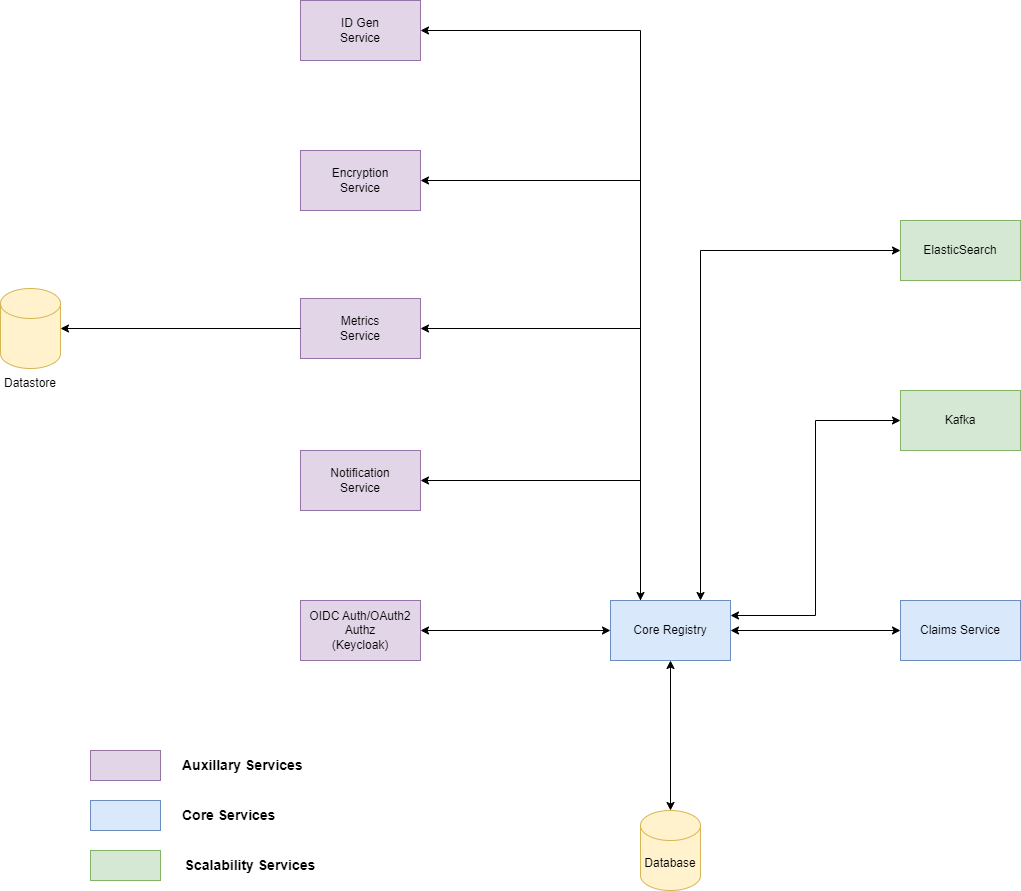

The diagram above was exported from draw.io. Its source (the exported page's mxGraphModel, read from the mxfile embedded in the PNG):
<mxGraphModel dx="2284" dy="1838" grid="1" gridSize="10" guides="1" tooltips="1" connect="1" arrows="1" fold="1" page="1" pageScale="1" pageWidth="850" pageHeight="1100" math="0" shadow="0">
  <root>
    <mxCell id="0" />
    <mxCell id="1" parent="0" />
    <mxCell id="cqkF_-CxK3RGv4-1btdG-10" style="edgeStyle=orthogonalEdgeStyle;rounded=0;orthogonalLoop=1;jettySize=auto;html=1;exitX=0;exitY=0.5;exitDx=0;exitDy=0;entryX=1;entryY=0.5;entryDx=0;entryDy=0;startArrow=classic;startFill=1;" edge="1" parent="1" source="cqkF_-CxK3RGv4-1btdG-1" target="cqkF_-CxK3RGv4-1btdG-5">
      <mxGeometry relative="1" as="geometry" />
    </mxCell>
    <mxCell id="cqkF_-CxK3RGv4-1btdG-11" style="edgeStyle=orthogonalEdgeStyle;rounded=0;orthogonalLoop=1;jettySize=auto;html=1;exitX=1;exitY=0.5;exitDx=0;exitDy=0;entryX=0;entryY=0.5;entryDx=0;entryDy=0;startArrow=classic;startFill=1;" edge="1" parent="1" source="cqkF_-CxK3RGv4-1btdG-1" target="cqkF_-CxK3RGv4-1btdG-4">
      <mxGeometry relative="1" as="geometry" />
    </mxCell>
    <mxCell id="cqkF_-CxK3RGv4-1btdG-13" style="edgeStyle=orthogonalEdgeStyle;rounded=0;orthogonalLoop=1;jettySize=auto;html=1;exitX=0.25;exitY=0;exitDx=0;exitDy=0;entryX=1;entryY=0.5;entryDx=0;entryDy=0;" edge="1" parent="1" source="cqkF_-CxK3RGv4-1btdG-1" target="cqkF_-CxK3RGv4-1btdG-7">
      <mxGeometry relative="1" as="geometry" />
    </mxCell>
    <mxCell id="cqkF_-CxK3RGv4-1btdG-14" style="edgeStyle=orthogonalEdgeStyle;rounded=0;orthogonalLoop=1;jettySize=auto;html=1;exitX=0.75;exitY=0;exitDx=0;exitDy=0;entryX=0;entryY=0.5;entryDx=0;entryDy=0;startArrow=classic;startFill=1;" edge="1" parent="1" source="cqkF_-CxK3RGv4-1btdG-1" target="cqkF_-CxK3RGv4-1btdG-8">
      <mxGeometry relative="1" as="geometry" />
    </mxCell>
    <mxCell id="cqkF_-CxK3RGv4-1btdG-16" style="edgeStyle=orthogonalEdgeStyle;rounded=0;orthogonalLoop=1;jettySize=auto;html=1;exitX=0.25;exitY=0;exitDx=0;exitDy=0;entryX=1;entryY=0.5;entryDx=0;entryDy=0;" edge="1" parent="1" source="cqkF_-CxK3RGv4-1btdG-1" target="cqkF_-CxK3RGv4-1btdG-6">
      <mxGeometry relative="1" as="geometry" />
    </mxCell>
    <mxCell id="cqkF_-CxK3RGv4-1btdG-18" style="edgeStyle=orthogonalEdgeStyle;rounded=0;orthogonalLoop=1;jettySize=auto;html=1;exitX=1;exitY=0.25;exitDx=0;exitDy=0;entryX=0;entryY=0.5;entryDx=0;entryDy=0;startArrow=classic;startFill=1;" edge="1" parent="1" source="cqkF_-CxK3RGv4-1btdG-1" target="cqkF_-CxK3RGv4-1btdG-17">
      <mxGeometry relative="1" as="geometry" />
    </mxCell>
    <mxCell id="cqkF_-CxK3RGv4-1btdG-30" style="edgeStyle=orthogonalEdgeStyle;rounded=0;orthogonalLoop=1;jettySize=auto;html=1;exitX=0.25;exitY=0;exitDx=0;exitDy=0;entryX=1;entryY=0.5;entryDx=0;entryDy=0;" edge="1" parent="1" source="cqkF_-CxK3RGv4-1btdG-1" target="cqkF_-CxK3RGv4-1btdG-28">
      <mxGeometry relative="1" as="geometry" />
    </mxCell>
    <mxCell id="cqkF_-CxK3RGv4-1btdG-31" style="edgeStyle=orthogonalEdgeStyle;rounded=0;orthogonalLoop=1;jettySize=auto;html=1;exitX=0.25;exitY=0;exitDx=0;exitDy=0;entryX=1;entryY=0.5;entryDx=0;entryDy=0;startArrow=classic;startFill=1;" edge="1" parent="1" source="cqkF_-CxK3RGv4-1btdG-1" target="cqkF_-CxK3RGv4-1btdG-29">
      <mxGeometry relative="1" as="geometry" />
    </mxCell>
    <mxCell id="cqkF_-CxK3RGv4-1btdG-1" value="Core Registry" style="rounded=0;whiteSpace=wrap;html=1;fillColor=#dae8fc;strokeColor=#6c8ebf;" vertex="1" parent="1">
      <mxGeometry x="350" y="200" width="120" height="60" as="geometry" />
    </mxCell>
    <mxCell id="cqkF_-CxK3RGv4-1btdG-2" value="Database" style="shape=cylinder3;whiteSpace=wrap;html=1;boundedLbl=1;backgroundOutline=1;size=15;fillColor=#fff2cc;strokeColor=#d6b656;" vertex="1" parent="1">
      <mxGeometry x="380" y="410" width="60" height="80" as="geometry" />
    </mxCell>
    <mxCell id="cqkF_-CxK3RGv4-1btdG-4" value="Claims Service" style="rounded=0;whiteSpace=wrap;html=1;fillColor=#dae8fc;strokeColor=#6c8ebf;" vertex="1" parent="1">
      <mxGeometry x="640" y="200" width="120" height="60" as="geometry" />
    </mxCell>
    <mxCell id="cqkF_-CxK3RGv4-1btdG-5" value="OIDC Auth/OAuth2 Authz&lt;br&gt;(Keycloak)" style="rounded=0;whiteSpace=wrap;html=1;fillColor=#e1d5e7;strokeColor=#9673a6;" vertex="1" parent="1">
      <mxGeometry x="40" y="200" width="120" height="60" as="geometry" />
    </mxCell>
    <mxCell id="cqkF_-CxK3RGv4-1btdG-6" value="Metrics&lt;br&gt;Service" style="rounded=0;whiteSpace=wrap;html=1;fillColor=#e1d5e7;strokeColor=#9673a6;" vertex="1" parent="1">
      <mxGeometry x="40" y="-102" width="120" height="60" as="geometry" />
    </mxCell>
    <mxCell id="cqkF_-CxK3RGv4-1btdG-7" value="Notification&lt;br&gt;Service" style="rounded=0;whiteSpace=wrap;html=1;fillColor=#e1d5e7;strokeColor=#9673a6;" vertex="1" parent="1">
      <mxGeometry x="40" y="50" width="120" height="60" as="geometry" />
    </mxCell>
    <mxCell id="cqkF_-CxK3RGv4-1btdG-8" value="ElasticSearch" style="rounded=0;whiteSpace=wrap;html=1;fillColor=#d5e8d4;strokeColor=#82b366;" vertex="1" parent="1">
      <mxGeometry x="640" y="-180" width="120" height="60" as="geometry" />
    </mxCell>
    <mxCell id="cqkF_-CxK3RGv4-1btdG-12" style="edgeStyle=orthogonalEdgeStyle;rounded=0;orthogonalLoop=1;jettySize=auto;html=1;exitX=0.5;exitY=1;exitDx=0;exitDy=0;entryX=0.5;entryY=0;entryDx=0;entryDy=0;entryPerimeter=0;startArrow=classic;startFill=1;" edge="1" parent="1" source="cqkF_-CxK3RGv4-1btdG-1" target="cqkF_-CxK3RGv4-1btdG-2">
      <mxGeometry relative="1" as="geometry" />
    </mxCell>
    <mxCell id="cqkF_-CxK3RGv4-1btdG-17" value="Kafka" style="rounded=0;whiteSpace=wrap;html=1;fillColor=#d5e8d4;strokeColor=#82b366;" vertex="1" parent="1">
      <mxGeometry x="640" y="-10" width="120" height="60" as="geometry" />
    </mxCell>
    <mxCell id="cqkF_-CxK3RGv4-1btdG-19" value="" style="shape=cylinder3;whiteSpace=wrap;html=1;boundedLbl=1;backgroundOutline=1;size=15;fillColor=#fff2cc;strokeColor=#d6b656;" vertex="1" parent="1">
      <mxGeometry x="-260" y="-112" width="60" height="80" as="geometry" />
    </mxCell>
    <mxCell id="cqkF_-CxK3RGv4-1btdG-20" style="edgeStyle=orthogonalEdgeStyle;rounded=0;orthogonalLoop=1;jettySize=auto;html=1;exitX=0;exitY=0.5;exitDx=0;exitDy=0;entryX=1;entryY=0.5;entryDx=0;entryDy=0;entryPerimeter=0;" edge="1" parent="1" source="cqkF_-CxK3RGv4-1btdG-6" target="cqkF_-CxK3RGv4-1btdG-19">
      <mxGeometry relative="1" as="geometry" />
    </mxCell>
    <mxCell id="cqkF_-CxK3RGv4-1btdG-22" value="" style="rounded=0;whiteSpace=wrap;html=1;fillColor=#e1d5e7;strokeColor=#9673a6;" vertex="1" parent="1">
      <mxGeometry x="-170" y="350" width="70" height="30" as="geometry" />
    </mxCell>
    <mxCell id="cqkF_-CxK3RGv4-1btdG-23" value="" style="rounded=0;whiteSpace=wrap;html=1;fillColor=#dae8fc;strokeColor=#6c8ebf;" vertex="1" parent="1">
      <mxGeometry x="-170" y="400" width="70" height="30" as="geometry" />
    </mxCell>
    <mxCell id="cqkF_-CxK3RGv4-1btdG-24" value="" style="rounded=0;whiteSpace=wrap;html=1;fillColor=#d5e8d4;strokeColor=#82b366;" vertex="1" parent="1">
      <mxGeometry x="-170" y="450" width="70" height="30" as="geometry" />
    </mxCell>
    <mxCell id="cqkF_-CxK3RGv4-1btdG-25" value="&lt;b&gt;&lt;font style=&quot;font-size: 14px;&quot;&gt;Auxillary Services&lt;/font&gt;&lt;/b&gt;" style="text;html=1;strokeColor=none;fillColor=none;align=left;verticalAlign=middle;whiteSpace=wrap;rounded=0;" vertex="1" parent="1">
      <mxGeometry x="-80" y="350" width="160" height="30" as="geometry" />
    </mxCell>
    <mxCell id="cqkF_-CxK3RGv4-1btdG-26" value="&lt;b&gt;&lt;font style=&quot;font-size: 14px;&quot;&gt;Core Services&lt;/font&gt;&lt;/b&gt;" style="text;html=1;strokeColor=none;fillColor=none;align=left;verticalAlign=middle;whiteSpace=wrap;rounded=0;" vertex="1" parent="1">
      <mxGeometry x="-80" y="400" width="110" height="30" as="geometry" />
    </mxCell>
    <mxCell id="cqkF_-CxK3RGv4-1btdG-27" value="&lt;b&gt;&lt;font style=&quot;font-size: 14px;&quot;&gt;Scalability Services&lt;/font&gt;&lt;/b&gt;" style="text;html=1;strokeColor=none;fillColor=none;align=center;verticalAlign=middle;whiteSpace=wrap;rounded=0;" vertex="1" parent="1">
      <mxGeometry x="-80" y="450" width="140" height="30" as="geometry" />
    </mxCell>
    <mxCell id="cqkF_-CxK3RGv4-1btdG-28" value="Encryption&lt;br&gt;Service" style="rounded=0;whiteSpace=wrap;html=1;fillColor=#e1d5e7;strokeColor=#9673a6;" vertex="1" parent="1">
      <mxGeometry x="40" y="-250" width="120" height="60" as="geometry" />
    </mxCell>
    <mxCell id="cqkF_-CxK3RGv4-1btdG-29" value="ID Gen&lt;br&gt;Service" style="rounded=0;whiteSpace=wrap;html=1;fillColor=#e1d5e7;strokeColor=#9673a6;" vertex="1" parent="1">
      <mxGeometry x="40" y="-400" width="120" height="60" as="geometry" />
    </mxCell>
    <mxCell id="cqkF_-CxK3RGv4-1btdG-32" value="Datastore" style="text;html=1;strokeColor=none;fillColor=none;align=center;verticalAlign=middle;whiteSpace=wrap;rounded=0;" vertex="1" parent="1">
      <mxGeometry x="-260" y="-32" width="60" height="30" as="geometry" />
    </mxCell>
  </root>
</mxGraphModel>